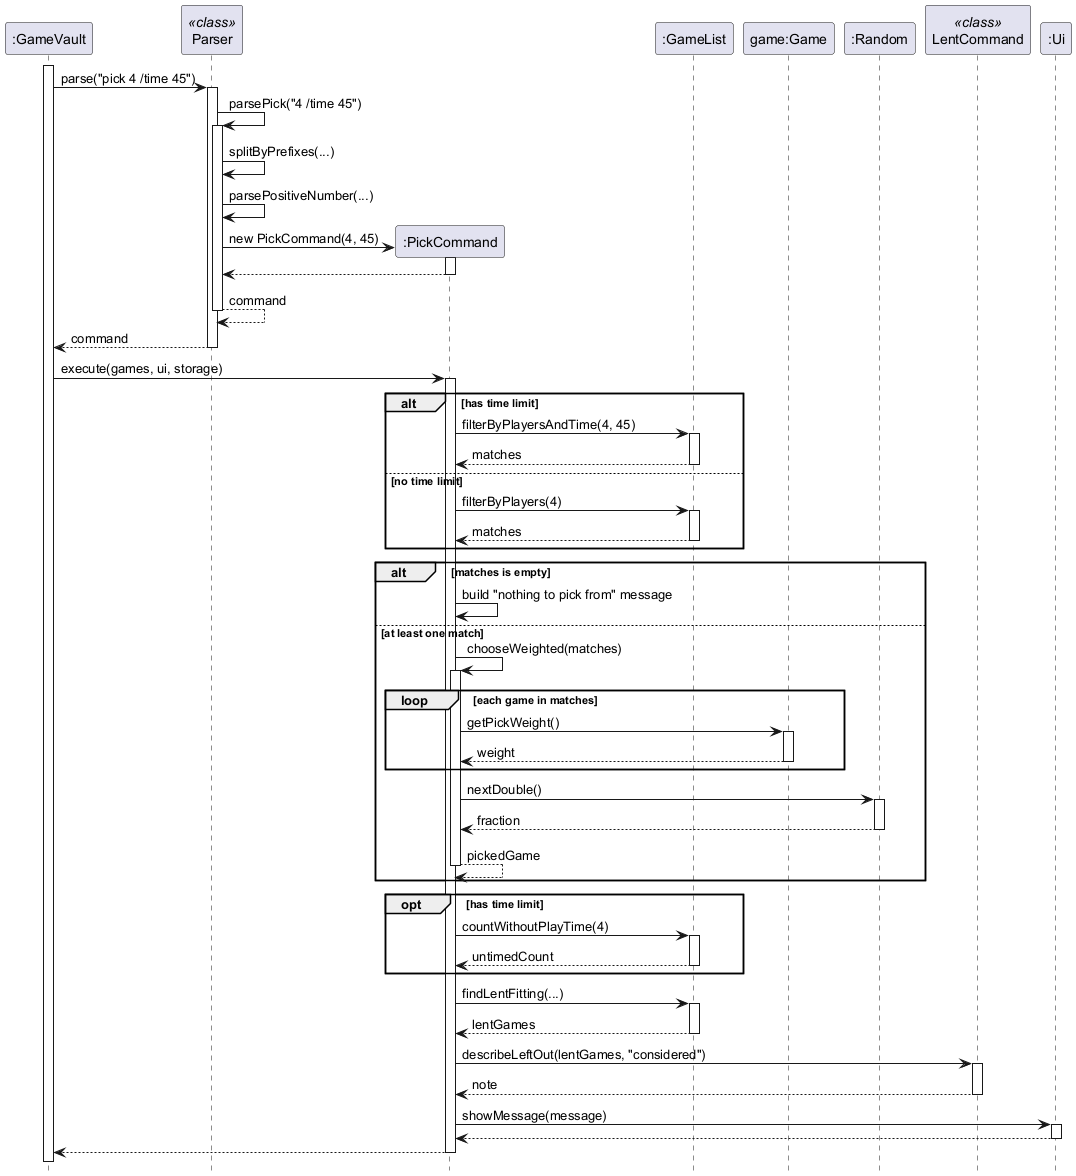

The diagram above was rendered by PlantUML. Its source (embedded in the PNG):
@startuml
' Picking a random game for the command: pick 4 /time 45
hide footbox
skinparam sequenceReferenceBackgroundColor #FFFFFF

participant ":GameVault" as GV
participant "Parser" as P <<class>>
participant ":PickCommand" as PC
participant ":GameList" as GL
participant "game:Game" as G
participant ":Random" as R
participant "LentCommand" as LC <<class>>
participant ":Ui" as UI

activate GV
GV -> P : parse("pick 4 /time 45")
activate P
P -> P : parsePick("4 /time 45")
activate P
P -> P : splitByPrefixes(...)
P -> P : parsePositiveNumber(...)
create PC
P -> PC : new PickCommand(4, 45)
activate PC
PC --> P
deactivate PC
P --> P : command
deactivate P
P --> GV : command
deactivate P

GV -> PC : execute(games, ui, storage)
activate PC
alt has time limit
  PC -> GL : filterByPlayersAndTime(4, 45)
  activate GL
  GL --> PC : matches
  deactivate GL
else no time limit
  PC -> GL : filterByPlayers(4)
  activate GL
  GL --> PC : matches
  deactivate GL
end

alt matches is empty
  PC -> PC : build "nothing to pick from" message
else at least one match
  PC -> PC : chooseWeighted(matches)
  activate PC
  loop each game in matches
    PC -> G : getPickWeight()
    activate G
    G --> PC : weight
    deactivate G
  end
  PC -> R : nextDouble()
  activate R
  R --> PC : fraction
  deactivate R
  PC --> PC : pickedGame
  deactivate PC
end

opt has time limit
  PC -> GL : countWithoutPlayTime(4)
  activate GL
  GL --> PC : untimedCount
  deactivate GL
end

PC -> GL : findLentFitting(...)
activate GL
GL --> PC : lentGames
deactivate GL
PC -> LC : describeLeftOut(lentGames, "considered")
activate LC
LC --> PC : note
deactivate LC

PC -> UI : showMessage(message)
activate UI
UI --> PC
deactivate UI
PC --> GV
deactivate PC
@enduml